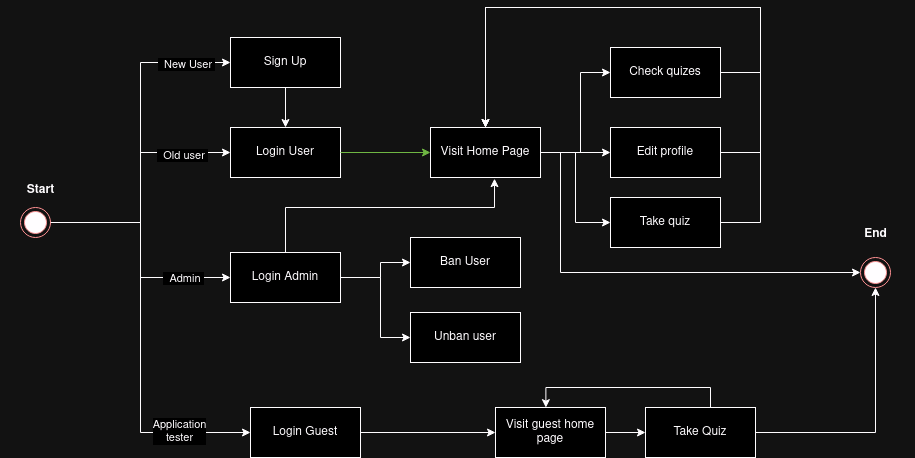

The diagram above was exported from draw.io. Its source (the exported page's mxGraphModel, read from the mxfile embedded in the PNG):
<mxGraphModel dx="1795" dy="831" grid="1" gridSize="10" guides="1" tooltips="1" connect="1" arrows="1" fold="1" page="1" pageScale="1" pageWidth="850" pageHeight="1100" math="0" shadow="0">
  <root>
    <mxCell id="0" />
    <mxCell id="1" parent="0" />
    <mxCell id="p0IHIPl8FnkXKSwHsEHQ-2" style="edgeStyle=orthogonalEdgeStyle;rounded=0;orthogonalLoop=1;jettySize=auto;html=1;" edge="1" parent="1" source="p0IHIPl8FnkXKSwHsEHQ-1" target="p0IHIPl8FnkXKSwHsEHQ-3">
      <mxGeometry relative="1" as="geometry">
        <mxPoint x="160" y="180" as="targetPoint" />
        <Array as="points">
          <mxPoint x="90" y="285" />
          <mxPoint x="90" y="125" />
        </Array>
      </mxGeometry>
    </mxCell>
    <mxCell id="p0IHIPl8FnkXKSwHsEHQ-43" value="&amp;nbsp; New User&amp;nbsp; " style="edgeLabel;html=1;align=center;verticalAlign=middle;resizable=0;points=[];" vertex="1" connectable="0" parent="p0IHIPl8FnkXKSwHsEHQ-2">
      <mxGeometry x="0.7388" y="-1" relative="1" as="geometry">
        <mxPoint as="offset" />
      </mxGeometry>
    </mxCell>
    <mxCell id="p0IHIPl8FnkXKSwHsEHQ-6" style="edgeStyle=orthogonalEdgeStyle;rounded=0;orthogonalLoop=1;jettySize=auto;html=1;" edge="1" parent="1" source="p0IHIPl8FnkXKSwHsEHQ-1" target="p0IHIPl8FnkXKSwHsEHQ-7">
      <mxGeometry relative="1" as="geometry">
        <mxPoint x="190" y="340" as="targetPoint" />
        <Array as="points">
          <mxPoint x="90" y="285" />
          <mxPoint x="90" y="340" />
        </Array>
      </mxGeometry>
    </mxCell>
    <mxCell id="p0IHIPl8FnkXKSwHsEHQ-40" value="&amp;nbsp; Admin&amp;nbsp; " style="edgeLabel;html=1;align=center;verticalAlign=middle;resizable=0;points=[];" vertex="1" connectable="0" parent="p0IHIPl8FnkXKSwHsEHQ-6">
      <mxGeometry x="0.5948" relative="1" as="geometry">
        <mxPoint as="offset" />
      </mxGeometry>
    </mxCell>
    <mxCell id="p0IHIPl8FnkXKSwHsEHQ-37" style="edgeStyle=orthogonalEdgeStyle;rounded=0;orthogonalLoop=1;jettySize=auto;html=1;entryX=0;entryY=0.5;entryDx=0;entryDy=0;" edge="1" parent="1" source="p0IHIPl8FnkXKSwHsEHQ-1" target="p0IHIPl8FnkXKSwHsEHQ-27">
      <mxGeometry relative="1" as="geometry">
        <Array as="points">
          <mxPoint x="90" y="285" />
          <mxPoint x="90" y="495" />
        </Array>
      </mxGeometry>
    </mxCell>
    <mxCell id="p0IHIPl8FnkXKSwHsEHQ-44" value="&lt;div&gt;Application&lt;/div&gt;&lt;div&gt;tester&lt;br&gt;&lt;/div&gt;" style="edgeLabel;html=1;align=center;verticalAlign=middle;resizable=0;points=[];" vertex="1" connectable="0" parent="p0IHIPl8FnkXKSwHsEHQ-37">
      <mxGeometry x="0.6546" y="2" relative="1" as="geometry">
        <mxPoint as="offset" />
      </mxGeometry>
    </mxCell>
    <mxCell id="p0IHIPl8FnkXKSwHsEHQ-38" style="edgeStyle=orthogonalEdgeStyle;rounded=0;orthogonalLoop=1;jettySize=auto;html=1;entryX=0;entryY=0.5;entryDx=0;entryDy=0;" edge="1" parent="1" source="p0IHIPl8FnkXKSwHsEHQ-1" target="p0IHIPl8FnkXKSwHsEHQ-5">
      <mxGeometry relative="1" as="geometry">
        <Array as="points">
          <mxPoint x="90" y="285" />
          <mxPoint x="90" y="215" />
        </Array>
      </mxGeometry>
    </mxCell>
    <mxCell id="p0IHIPl8FnkXKSwHsEHQ-41" value="&amp;nbsp; Old user&amp;nbsp; " style="edgeLabel;html=1;align=center;verticalAlign=middle;resizable=0;points=[];" vertex="1" connectable="0" parent="p0IHIPl8FnkXKSwHsEHQ-38">
      <mxGeometry x="0.608" y="-2" relative="1" as="geometry">
        <mxPoint as="offset" />
      </mxGeometry>
    </mxCell>
    <mxCell id="p0IHIPl8FnkXKSwHsEHQ-1" value="" style="ellipse;html=1;shape=endState;fillColor=#000000;strokeColor=#ff0000;" vertex="1" parent="1">
      <mxGeometry x="-30" y="270" width="30" height="30" as="geometry" />
    </mxCell>
    <mxCell id="p0IHIPl8FnkXKSwHsEHQ-4" style="edgeStyle=orthogonalEdgeStyle;rounded=0;orthogonalLoop=1;jettySize=auto;html=1;" edge="1" parent="1" source="p0IHIPl8FnkXKSwHsEHQ-3" target="p0IHIPl8FnkXKSwHsEHQ-5">
      <mxGeometry relative="1" as="geometry">
        <mxPoint x="235" y="260" as="targetPoint" />
      </mxGeometry>
    </mxCell>
    <mxCell id="p0IHIPl8FnkXKSwHsEHQ-3" value="Sign Up" style="html=1;whiteSpace=wrap;" vertex="1" parent="1">
      <mxGeometry x="180" y="100" width="110" height="50" as="geometry" />
    </mxCell>
    <mxCell id="p0IHIPl8FnkXKSwHsEHQ-5" value="Login User" style="html=1;whiteSpace=wrap;" vertex="1" parent="1">
      <mxGeometry x="180" y="190" width="110" height="50" as="geometry" />
    </mxCell>
    <mxCell id="p0IHIPl8FnkXKSwHsEHQ-8" style="edgeStyle=orthogonalEdgeStyle;rounded=0;orthogonalLoop=1;jettySize=auto;html=1;" edge="1" parent="1" source="p0IHIPl8FnkXKSwHsEHQ-7" target="p0IHIPl8FnkXKSwHsEHQ-9">
      <mxGeometry relative="1" as="geometry">
        <mxPoint x="360" y="320" as="targetPoint" />
        <Array as="points">
          <mxPoint x="330" y="340" />
          <mxPoint x="330" y="325" />
        </Array>
      </mxGeometry>
    </mxCell>
    <mxCell id="p0IHIPl8FnkXKSwHsEHQ-10" style="edgeStyle=orthogonalEdgeStyle;rounded=0;orthogonalLoop=1;jettySize=auto;html=1;" edge="1" parent="1" source="p0IHIPl8FnkXKSwHsEHQ-7" target="p0IHIPl8FnkXKSwHsEHQ-11">
      <mxGeometry relative="1" as="geometry">
        <mxPoint x="330" y="400" as="targetPoint" />
        <Array as="points">
          <mxPoint x="330" y="340" />
          <mxPoint x="330" y="400" />
        </Array>
      </mxGeometry>
    </mxCell>
    <mxCell id="p0IHIPl8FnkXKSwHsEHQ-7" value="Login Admin" style="html=1;whiteSpace=wrap;" vertex="1" parent="1">
      <mxGeometry x="180" y="315" width="110" height="50" as="geometry" />
    </mxCell>
    <mxCell id="p0IHIPl8FnkXKSwHsEHQ-9" value="Ban User" style="html=1;whiteSpace=wrap;" vertex="1" parent="1">
      <mxGeometry x="360" y="300" width="110" height="50" as="geometry" />
    </mxCell>
    <mxCell id="p0IHIPl8FnkXKSwHsEHQ-11" value="Unban user" style="html=1;whiteSpace=wrap;" vertex="1" parent="1">
      <mxGeometry x="360" y="375" width="110" height="50" as="geometry" />
    </mxCell>
    <mxCell id="p0IHIPl8FnkXKSwHsEHQ-16" style="edgeStyle=orthogonalEdgeStyle;rounded=0;orthogonalLoop=1;jettySize=auto;html=1;" edge="1" parent="1" source="p0IHIPl8FnkXKSwHsEHQ-13" target="p0IHIPl8FnkXKSwHsEHQ-17">
      <mxGeometry relative="1" as="geometry">
        <mxPoint x="520" y="130" as="targetPoint" />
        <Array as="points">
          <mxPoint x="530" y="215" />
          <mxPoint x="530" y="135" />
        </Array>
      </mxGeometry>
    </mxCell>
    <mxCell id="p0IHIPl8FnkXKSwHsEHQ-19" style="edgeStyle=orthogonalEdgeStyle;rounded=0;orthogonalLoop=1;jettySize=auto;html=1;entryX=0;entryY=0.5;entryDx=0;entryDy=0;" edge="1" parent="1" source="p0IHIPl8FnkXKSwHsEHQ-13" target="p0IHIPl8FnkXKSwHsEHQ-18">
      <mxGeometry relative="1" as="geometry" />
    </mxCell>
    <mxCell id="p0IHIPl8FnkXKSwHsEHQ-21" style="edgeStyle=orthogonalEdgeStyle;rounded=0;orthogonalLoop=1;jettySize=auto;html=1;entryX=0;entryY=0.5;entryDx=0;entryDy=0;" edge="1" parent="1" source="p0IHIPl8FnkXKSwHsEHQ-13" target="p0IHIPl8FnkXKSwHsEHQ-20">
      <mxGeometry relative="1" as="geometry" />
    </mxCell>
    <mxCell id="p0IHIPl8FnkXKSwHsEHQ-35" style="edgeStyle=orthogonalEdgeStyle;rounded=0;orthogonalLoop=1;jettySize=auto;html=1;entryX=0;entryY=0.5;entryDx=0;entryDy=0;" edge="1" parent="1" source="p0IHIPl8FnkXKSwHsEHQ-13" target="p0IHIPl8FnkXKSwHsEHQ-33">
      <mxGeometry relative="1" as="geometry">
        <Array as="points">
          <mxPoint x="510" y="215" />
          <mxPoint x="510" y="335" />
        </Array>
      </mxGeometry>
    </mxCell>
    <mxCell id="p0IHIPl8FnkXKSwHsEHQ-13" value="Visit Home Page" style="html=1;whiteSpace=wrap;" vertex="1" parent="1">
      <mxGeometry x="380" y="190" width="110" height="50" as="geometry" />
    </mxCell>
    <mxCell id="p0IHIPl8FnkXKSwHsEHQ-24" style="edgeStyle=orthogonalEdgeStyle;rounded=0;orthogonalLoop=1;jettySize=auto;html=1;entryX=0.5;entryY=0;entryDx=0;entryDy=0;" edge="1" parent="1" source="p0IHIPl8FnkXKSwHsEHQ-17" target="p0IHIPl8FnkXKSwHsEHQ-13">
      <mxGeometry relative="1" as="geometry">
        <Array as="points">
          <mxPoint x="710" y="135" />
          <mxPoint x="710" y="70" />
          <mxPoint x="435" y="70" />
        </Array>
      </mxGeometry>
    </mxCell>
    <mxCell id="p0IHIPl8FnkXKSwHsEHQ-17" value="Check quizes" style="html=1;whiteSpace=wrap;" vertex="1" parent="1">
      <mxGeometry x="560" y="110" width="110" height="50" as="geometry" />
    </mxCell>
    <mxCell id="p0IHIPl8FnkXKSwHsEHQ-23" style="edgeStyle=orthogonalEdgeStyle;rounded=0;orthogonalLoop=1;jettySize=auto;html=1;entryX=0.5;entryY=0;entryDx=0;entryDy=0;" edge="1" parent="1" source="p0IHIPl8FnkXKSwHsEHQ-18" target="p0IHIPl8FnkXKSwHsEHQ-13">
      <mxGeometry relative="1" as="geometry">
        <Array as="points">
          <mxPoint x="710" y="215" />
          <mxPoint x="710" y="70" />
          <mxPoint x="435" y="70" />
        </Array>
      </mxGeometry>
    </mxCell>
    <mxCell id="p0IHIPl8FnkXKSwHsEHQ-18" value="Edit profile" style="html=1;whiteSpace=wrap;" vertex="1" parent="1">
      <mxGeometry x="560" y="190" width="110" height="50" as="geometry" />
    </mxCell>
    <mxCell id="p0IHIPl8FnkXKSwHsEHQ-25" style="edgeStyle=orthogonalEdgeStyle;rounded=0;orthogonalLoop=1;jettySize=auto;html=1;entryX=0.5;entryY=0;entryDx=0;entryDy=0;" edge="1" parent="1" source="p0IHIPl8FnkXKSwHsEHQ-20" target="p0IHIPl8FnkXKSwHsEHQ-13">
      <mxGeometry relative="1" as="geometry">
        <Array as="points">
          <mxPoint x="710" y="285" />
          <mxPoint x="710" y="70" />
          <mxPoint x="435" y="70" />
        </Array>
      </mxGeometry>
    </mxCell>
    <mxCell id="p0IHIPl8FnkXKSwHsEHQ-20" value="Take quiz" style="html=1;whiteSpace=wrap;" vertex="1" parent="1">
      <mxGeometry x="560" y="260" width="110" height="50" as="geometry" />
    </mxCell>
    <mxCell id="p0IHIPl8FnkXKSwHsEHQ-15" style="edgeStyle=orthogonalEdgeStyle;rounded=0;orthogonalLoop=1;jettySize=auto;html=1;fillColor=#60a917;strokeColor=#2D7600;" edge="1" parent="1" source="p0IHIPl8FnkXKSwHsEHQ-5" target="p0IHIPl8FnkXKSwHsEHQ-13">
      <mxGeometry relative="1" as="geometry" />
    </mxCell>
    <mxCell id="p0IHIPl8FnkXKSwHsEHQ-26" style="edgeStyle=orthogonalEdgeStyle;rounded=0;orthogonalLoop=1;jettySize=auto;html=1;entryX=0.582;entryY=1.023;entryDx=0;entryDy=0;entryPerimeter=0;" edge="1" parent="1" source="p0IHIPl8FnkXKSwHsEHQ-7" target="p0IHIPl8FnkXKSwHsEHQ-13">
      <mxGeometry relative="1" as="geometry">
        <Array as="points">
          <mxPoint x="235" y="270" />
          <mxPoint x="444" y="270" />
        </Array>
      </mxGeometry>
    </mxCell>
    <mxCell id="p0IHIPl8FnkXKSwHsEHQ-28" style="edgeStyle=orthogonalEdgeStyle;rounded=0;orthogonalLoop=1;jettySize=auto;html=1;" edge="1" parent="1" source="p0IHIPl8FnkXKSwHsEHQ-27" target="p0IHIPl8FnkXKSwHsEHQ-29">
      <mxGeometry relative="1" as="geometry">
        <mxPoint x="500" y="495" as="targetPoint" />
      </mxGeometry>
    </mxCell>
    <mxCell id="p0IHIPl8FnkXKSwHsEHQ-27" value="Login Guest" style="html=1;whiteSpace=wrap;" vertex="1" parent="1">
      <mxGeometry x="200" y="470" width="110" height="50" as="geometry" />
    </mxCell>
    <mxCell id="p0IHIPl8FnkXKSwHsEHQ-30" style="edgeStyle=orthogonalEdgeStyle;rounded=0;orthogonalLoop=1;jettySize=auto;html=1;" edge="1" parent="1" source="p0IHIPl8FnkXKSwHsEHQ-29" target="p0IHIPl8FnkXKSwHsEHQ-31">
      <mxGeometry relative="1" as="geometry">
        <mxPoint x="650" y="495" as="targetPoint" />
      </mxGeometry>
    </mxCell>
    <mxCell id="p0IHIPl8FnkXKSwHsEHQ-29" value="Visit guest home page" style="html=1;whiteSpace=wrap;" vertex="1" parent="1">
      <mxGeometry x="445" y="470" width="110" height="50" as="geometry" />
    </mxCell>
    <mxCell id="p0IHIPl8FnkXKSwHsEHQ-34" style="edgeStyle=orthogonalEdgeStyle;rounded=0;orthogonalLoop=1;jettySize=auto;html=1;entryX=0.5;entryY=1;entryDx=0;entryDy=0;" edge="1" parent="1" source="p0IHIPl8FnkXKSwHsEHQ-31" target="p0IHIPl8FnkXKSwHsEHQ-33">
      <mxGeometry relative="1" as="geometry" />
    </mxCell>
    <mxCell id="p0IHIPl8FnkXKSwHsEHQ-31" value="Take Quiz" style="html=1;whiteSpace=wrap;" vertex="1" parent="1">
      <mxGeometry x="595" y="470" width="110" height="50" as="geometry" />
    </mxCell>
    <mxCell id="p0IHIPl8FnkXKSwHsEHQ-32" style="edgeStyle=orthogonalEdgeStyle;rounded=0;orthogonalLoop=1;jettySize=auto;html=1;entryX=0.458;entryY=0.003;entryDx=0;entryDy=0;entryPerimeter=0;" edge="1" parent="1" source="p0IHIPl8FnkXKSwHsEHQ-31" target="p0IHIPl8FnkXKSwHsEHQ-29">
      <mxGeometry relative="1" as="geometry">
        <Array as="points">
          <mxPoint x="660" y="450" />
          <mxPoint x="495" y="450" />
        </Array>
      </mxGeometry>
    </mxCell>
    <mxCell id="p0IHIPl8FnkXKSwHsEHQ-33" value="" style="ellipse;html=1;shape=endState;fillColor=#000000;strokeColor=#ff0000;" vertex="1" parent="1">
      <mxGeometry x="810" y="320" width="30" height="30" as="geometry" />
    </mxCell>
    <mxCell id="p0IHIPl8FnkXKSwHsEHQ-36" value="Start" style="text;align=center;fontStyle=1;verticalAlign=middle;spacingLeft=3;spacingRight=3;strokeColor=none;rotatable=0;points=[[0,0.5],[1,0.5]];portConstraint=eastwest;html=1;" vertex="1" parent="1">
      <mxGeometry x="-50" y="240" width="80" height="26" as="geometry" />
    </mxCell>
    <mxCell id="p0IHIPl8FnkXKSwHsEHQ-42" value="End" style="text;align=center;fontStyle=1;verticalAlign=middle;spacingLeft=3;spacingRight=3;strokeColor=none;rotatable=0;points=[[0,0.5],[1,0.5]];portConstraint=eastwest;html=1;" vertex="1" parent="1">
      <mxGeometry x="785" y="284" width="80" height="26" as="geometry" />
    </mxCell>
  </root>
</mxGraphModel>